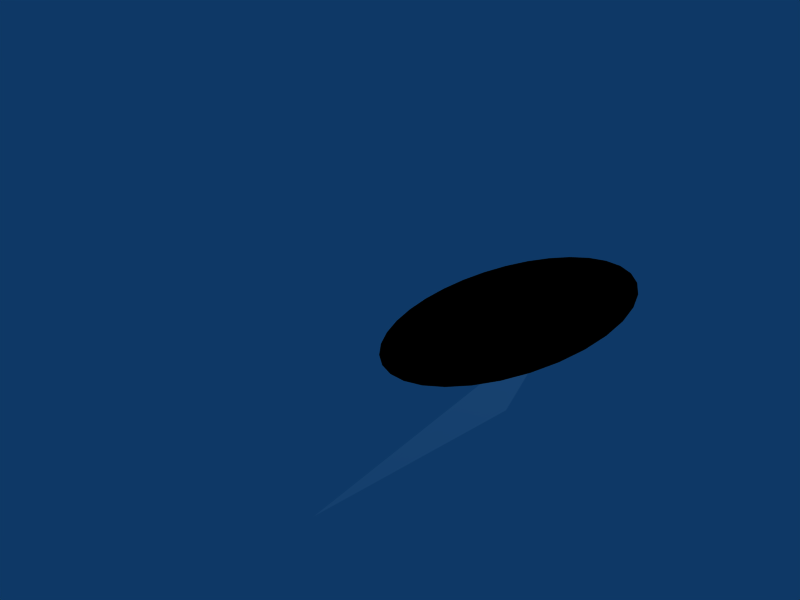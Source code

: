 # Source: Blase_Fragezeichen.blend  (saved by Blender 2.47.0; exported with 4.5.12 LTS)
import bpy
from mathutils import Matrix  # noqa: F401  (used for matrix-valued properties, if any)

bpy.ops.wm.read_factory_settings(use_empty=True)
scene = bpy.context.scene
scene.name = 'Scene'

# ---- collections
col_collection_1 = bpy.data.collections.new('Collection 1'); scene.collection.children.link(col_collection_1)

# ---- materials (node trees are filled in below, after node groups)
mat_material_004 = bpy.data.materials.new('Material.004')
mat_material_004.alpha_threshold = 0.0
mat_material_004.diffuse_color = (0.0, 0.0, 0.0, 1.0)
mat_material_004.roughness = 0.5
mat_material_004.line_color = (0.0, 0.0, 0.0, 1.0)
mat_material_003 = bpy.data.materials.new('Material.003')
mat_material_003.alpha_threshold = 0.0
mat_material_003.diffuse_color = (1.0, 1.0, 1.0, 1.0)
mat_material_003.roughness = 0.5
mat_material_003.line_color = (0.0, 0.0, 0.0, 1.0)

# ---- material node trees

# ---- world
world_world = bpy.data.worlds.new('World'); scene.world = world_world
world_world.color = (0.05656, 0.2208, 0.4)
world_world.use_sun_shadow = False
world_world.sun_shadow_jitter_overblur = 0.0
world_world.cycles.sampling_method = 'MANUAL'
world_world.cycles.sample_map_resolution = 256

# ---- cameras
cam_camera = bpy.data.cameras.new('Camera')
cam_camera.passepartout_alpha = 0.2
cam_camera.clip_end = 100.0
cam_camera.lens = 35.0
cam_camera.ortho_scale = 7.314
cam_camera.show_passepartout = False
cam_camera.show_safe_areas = True
cam_camera.dof.focus_distance = 0.0
cam_camera.dof.aperture_fstop = 128.0

# ---- lights
light_spot = bpy.data.lights.new('Spot', 'POINT')
light_spot.transmission_factor = 0.0
light_spot.cutoff_distance = 30.0
light_spot.energy = 100.0
light_spot.shadow_buffer_clip_start = 1.001
light_spot.shadow_soft_size = 1.0
light_spot.shadow_maximum_resolution = 0.006
light_spot.use_absolute_resolution = True
light_spot.cycles.use_multiple_importance_sampling = False

# ---- meshes
me_circle_006 = bpy.data.meshes.new('Circle.006')
me_circle_006.from_pydata([(0.9693, 0.2458, 0.0), (0.9986, 0.05195, 0.0), (0.9896, -0.1439, 0.0), (0.9425, -0.3342, 0.0), (0.8592, -0.5116, 0.0), (0.7429, -0.6694, 0.0), (0.598, -0.8015, 0.0), (0.4302, -0.9028, 0.0), (0.2458, -0.9693, 0.0), (0.05195, -0.9986, 0.0), (-0.1439, -0.9896, 0.0), (-0.3342, -0.9425, 0.0), (-0.5116, -0.8592, 0.0), (-0.6694, -0.7429, 0.0), (-0.8015, -0.598, 0.0), (-0.9028, -0.4302, 0.0), (-0.9693, -0.2458, 0.0), (-0.9986, -0.05195, 0.0), (-0.9896, 0.1439, 0.0), (-0.9425, 0.3342, 0.0), (-0.8592, 0.5116, 0.0), (-0.7429, 0.6694, 0.0), (-0.598, 0.8015, 0.0), (-0.4302, 0.9028, 0.0), (-0.2458, 0.9693, 0.0), (-0.05195, 0.9987, 0.0), (0.1439, 0.9896, 0.0), (0.3342, 0.9425, 0.0), (0.5116, 0.8592, 0.0), (0.6694, 0.7429, 0.0), (0.8015, 0.598, 0.0), (0.9028, 0.4302, 0.0), (-6.857e-08, 2.107e-07, 0.0)], [], [(32, 0, 1), (32, 1, 2), (32, 2, 3), (32, 3, 4), (32, 4, 5), (32, 5, 6), (32, 6, 7), (32, 7, 8), (32, 8, 9), (32, 9, 10), (32, 10, 11), (32, 11, 12), (32, 12, 13), (32, 13, 14), (32, 14, 15), (32, 15, 16), (32, 16, 17), (32, 17, 18), (32, 18, 19), (32, 19, 20), (32, 20, 21), (32, 21, 22), (32, 22, 23), (32, 23, 24), (32, 24, 25), (32, 25, 26), (32, 26, 27), (32, 27, 28), (32, 28, 29), (32, 29, 30), (32, 30, 31), (31, 0, 32)])
me_circle_006.materials.append(mat_material_004)
me_circle_006.use_remesh_preserve_volume = False
me_circle_006.use_remesh_preserve_attributes = False
me_circle_006.use_mirror_vertex_groups = False
me_circle_006.update()
me_plane_002 = bpy.data.meshes.new('Plane.002')
me_plane_002.from_pydata([(0.1267, 0.9894, 0.0), (-0.0903, 0.392, 0.0), (-1.693, -0.6348, 0.0), (-0.3278, 1.0, 0.0)], [], [(0, 3, 2, 1)])
me_plane_002.materials.append(mat_material_003)
me_plane_002.use_remesh_preserve_volume = False
me_plane_002.use_remesh_preserve_attributes = False
me_plane_002.use_mirror_vertex_groups = False
me_plane_002.update()

# ---- objects
ob_circle = bpy.data.objects.new('Circle', me_circle_006)
ob_plane = bpy.data.objects.new('Plane', me_plane_002)
ob_lamp = bpy.data.objects.new('Lamp', light_spot)
ob_camera = bpy.data.objects.new('Camera', cam_camera)

# ---- transforms, parenting, visibility, modifiers, constraints
ob_circle.location = (1.276, -1.714, 0.0)
ob_circle.lock_rotations_4d = False
ob_circle.empty_display_type = 'ARROWS'
ob_circle.color = (0.0, 0.0, 0.0, 1.0)
ob_circle.lineart.crease_threshold = 0.0
_m = ob_circle.modifiers.new('Boolean', 'BOOLEAN')
_m.operation = 'INTERSECT'
_m.solver = 'FAST'
ob_plane.parent = ob_circle
ob_plane.matrix_parent_inverse = Matrix(((1.0, 0.0, 0.0, -1.276), (0.0, 1.0, 0.0, 1.659), (0.0, 0.0, 1.0, 0.0), (0.0, 0.0, 0.0, 1.0)))
ob_plane.location = (1.469, -3.276, 0.0)
ob_plane.rotation_euler = (0.0, -0.0, 0.07529)
ob_plane.scale = (0.6868, 0.6494, 1.0)
ob_plane.lock_rotations_4d = False
ob_plane.empty_display_type = 'ARROWS'
ob_plane.color = (0.0, 0.0, 0.0, 1.0)
ob_plane.lineart.crease_threshold = 0.0
_m = ob_plane.modifiers.new('Boolean', 'BOOLEAN')
_m.solver = 'FAST'
ob_lamp.location = (4.076, 1.005, 5.904)
ob_lamp.rotation_euler = (0.6503, 0.05522, 1.866)
ob_lamp.lock_rotations_4d = False
ob_lamp.empty_display_type = 'ARROWS'
ob_lamp.color = (0.0, 0.0, 0.0, 0.0)
ob_lamp.lineart.crease_threshold = 0.0
ob_camera.location = (2.328, -7.068, 2.423)
ob_camera.rotation_euler = (1.192, 0.3208, 0.1987)
ob_camera.lock_rotations_4d = False
ob_camera.empty_display_type = 'ARROWS'
ob_camera.color = (0.0, 0.0, 0.0, 0.0)
ob_camera.display_type = 'WIRE'
ob_camera.lineart.crease_threshold = 0.0

# ---- collection membership
col_collection_1.objects.link(ob_circle)
col_collection_1.objects.link(ob_plane)
col_collection_1.objects.link(ob_lamp)
col_collection_1.objects.link(ob_camera)

# ---- scene / render settings (as saved in the file)
scene.camera = ob_camera
scene.frame_start = 1; scene.frame_end = 250; scene.frame_set(1)
scene.render.engine = 'BLENDER_EEVEE_NEXT'
scene.render.image_settings.file_format = 'JPEG'
scene.render.image_settings.color_mode = 'RGB'
scene.render.image_settings.compression = 90
scene.render.resolution_x = 800
scene.render.resolution_y = 600
scene.render.pixel_aspect_x = 100.0
scene.render.pixel_aspect_y = 100.0
scene.render.fps = 25
scene.render.dither_intensity = 0.0
scene.render.use_compositing = False
scene.render.use_sequencer = False
scene.render.bake_margin = 2
scene.render.bake_bias = 0.0
scene.render.use_stamp_time = False
scene.render.use_stamp_date = False
scene.render.use_stamp_frame = False
scene.render.use_stamp_camera = False
scene.render.use_stamp_scene = False
scene.render.use_stamp_filename = False
scene.render.use_stamp_render_time = False
scene.render.stamp_font_size = 0
scene.cycles.use_denoising = False
scene.cycles.samples = 10
scene.cycles.sampling_pattern = 'TABULATED_SOBOL'
scene.cycles.light_sampling_threshold = 0.0
scene.cycles.use_adaptive_sampling = False
scene.cycles.use_light_tree = False
scene.cycles.blur_glossy = 0.0
scene.cycles.volume_bounces = 1
scene.cycles.pixel_filter_type = 'GAUSSIAN'
scene.cycles.sample_clamp_indirect = 0.0
scene.view_settings.view_transform = 'Raw'
bpy.context.view_layer.update()
